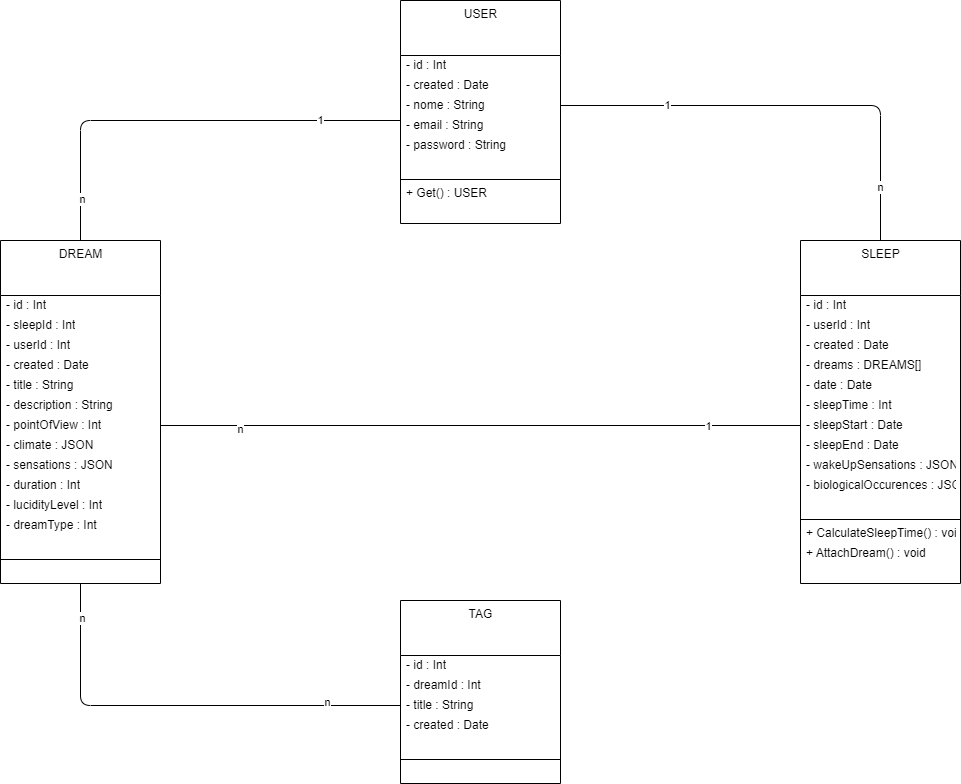

The diagram above was exported from draw.io. Its source (the exported page's mxGraphModel, read from the mxfile embedded in the PNG):
<mxGraphModel dx="1552" dy="1663" grid="1" gridSize="10" guides="1" tooltips="1" connect="1" arrows="1" fold="1" page="1" pageScale="1" pageWidth="850" pageHeight="1100" math="0" shadow="0">
  <root>
    <mxCell id="0" />
    <mxCell id="1" parent="0" />
    <mxCell id="37" value="USER" style="swimlane;fontStyle=0;align=center;verticalAlign=top;childLayout=stackLayout;horizontal=1;startSize=55;horizontalStack=0;resizeParent=1;resizeParentMax=0;resizeLast=0;collapsible=0;marginBottom=0;html=1;rounded=0;strokeColor=default;strokeWidth=1;" parent="1" vertex="1">
      <mxGeometry y="-480" width="160" height="223" as="geometry" />
    </mxCell>
    <mxCell id="48" value="- id : Int" style="text;html=1;strokeColor=none;fillColor=none;align=left;verticalAlign=middle;spacingLeft=4;spacingRight=4;overflow=hidden;rotatable=0;points=[[0,0.5],[1,0.5]];portConstraint=eastwest;rounded=0;strokeWidth=1;" parent="37" vertex="1">
      <mxGeometry y="55" width="160" height="20" as="geometry" />
    </mxCell>
    <mxCell id="53" value="- created : Date" style="text;html=1;strokeColor=none;fillColor=none;align=left;verticalAlign=middle;spacingLeft=4;spacingRight=4;overflow=hidden;rotatable=0;points=[[0,0.5],[1,0.5]];portConstraint=eastwest;rounded=0;strokeWidth=1;" parent="37" vertex="1">
      <mxGeometry y="75" width="160" height="20" as="geometry" />
    </mxCell>
    <mxCell id="56" value="- nome : String" style="text;html=1;strokeColor=none;fillColor=none;align=left;verticalAlign=middle;spacingLeft=4;spacingRight=4;overflow=hidden;rotatable=0;points=[[0,0.5],[1,0.5]];portConstraint=eastwest;rounded=0;strokeWidth=1;" parent="37" vertex="1">
      <mxGeometry y="95" width="160" height="20" as="geometry" />
    </mxCell>
    <mxCell id="55" value="- email : String" style="text;html=1;strokeColor=none;fillColor=none;align=left;verticalAlign=middle;spacingLeft=4;spacingRight=4;overflow=hidden;rotatable=0;points=[[0,0.5],[1,0.5]];portConstraint=eastwest;rounded=0;strokeWidth=1;" parent="37" vertex="1">
      <mxGeometry y="115" width="160" height="20" as="geometry" />
    </mxCell>
    <mxCell id="54" value="- password : String" style="text;html=1;strokeColor=none;fillColor=none;align=left;verticalAlign=middle;spacingLeft=4;spacingRight=4;overflow=hidden;rotatable=0;points=[[0,0.5],[1,0.5]];portConstraint=eastwest;rounded=0;strokeWidth=1;" parent="37" vertex="1">
      <mxGeometry y="135" width="160" height="20" as="geometry" />
    </mxCell>
    <mxCell id="97" style="text;html=1;strokeColor=none;fillColor=none;align=left;verticalAlign=middle;spacingLeft=4;spacingRight=4;overflow=hidden;rotatable=0;points=[[0,0.5],[1,0.5]];portConstraint=eastwest;rounded=0;strokeWidth=1;" parent="37" vertex="1">
      <mxGeometry y="155" width="160" height="20" as="geometry" />
    </mxCell>
    <mxCell id="42" value="" style="line;strokeWidth=1;fillColor=none;align=left;verticalAlign=middle;spacingTop=-1;spacingLeft=3;spacingRight=3;rotatable=0;labelPosition=right;points=[];portConstraint=eastwest;rounded=0;strokeColor=default;" parent="37" vertex="1">
      <mxGeometry y="175" width="160" height="8" as="geometry" />
    </mxCell>
    <mxCell id="46" value="+ Get() : USER" style="text;html=1;strokeColor=none;fillColor=none;align=left;verticalAlign=middle;spacingLeft=4;spacingRight=4;overflow=hidden;rotatable=0;points=[[0,0.5],[1,0.5]];portConstraint=eastwest;rounded=0;strokeWidth=1;" parent="37" vertex="1">
      <mxGeometry y="183" width="160" height="20" as="geometry" />
    </mxCell>
    <mxCell id="98" style="text;html=1;strokeColor=none;fillColor=none;align=left;verticalAlign=middle;spacingLeft=4;spacingRight=4;overflow=hidden;rotatable=0;points=[[0,0.5],[1,0.5]];portConstraint=eastwest;rounded=0;strokeWidth=1;" parent="37" vertex="1">
      <mxGeometry y="203" width="160" height="20" as="geometry" />
    </mxCell>
    <mxCell id="103" style="edgeStyle=none;html=1;entryX=1;entryY=0.5;entryDx=0;entryDy=0;strokeColor=default;endArrow=none;endFill=0;" parent="1" source="49" target="56" edge="1">
      <mxGeometry relative="1" as="geometry">
        <Array as="points">
          <mxPoint x="480" y="-375" />
        </Array>
      </mxGeometry>
    </mxCell>
    <mxCell id="109" value="n" style="edgeLabel;html=1;align=center;verticalAlign=middle;resizable=0;points=[];" parent="103" vertex="1" connectable="0">
      <mxGeometry x="-0.7618" y="1" relative="1" as="geometry">
        <mxPoint as="offset" />
      </mxGeometry>
    </mxCell>
    <mxCell id="110" value="1" style="edgeLabel;html=1;align=center;verticalAlign=middle;resizable=0;points=[];" parent="103" vertex="1" connectable="0">
      <mxGeometry x="0.5358" y="-1" relative="1" as="geometry">
        <mxPoint as="offset" />
      </mxGeometry>
    </mxCell>
    <mxCell id="49" value="SLEEP" style="swimlane;fontStyle=0;align=center;verticalAlign=top;childLayout=stackLayout;horizontal=1;startSize=55;horizontalStack=0;resizeParent=1;resizeParentMax=0;resizeLast=0;collapsible=0;marginBottom=0;html=1;rounded=0;strokeColor=default;strokeWidth=1;" parent="1" vertex="1">
      <mxGeometry x="400" y="-240" width="160" height="343" as="geometry" />
    </mxCell>
    <mxCell id="50" value="- id : Int" style="text;html=1;strokeColor=none;fillColor=none;align=left;verticalAlign=middle;spacingLeft=4;spacingRight=4;overflow=hidden;rotatable=0;points=[[0,0.5],[1,0.5]];portConstraint=eastwest;rounded=0;strokeWidth=1;" parent="49" vertex="1">
      <mxGeometry y="55" width="160" height="20" as="geometry" />
    </mxCell>
    <mxCell id="69" value="- userId : Int" style="text;html=1;strokeColor=none;fillColor=none;align=left;verticalAlign=middle;spacingLeft=4;spacingRight=4;overflow=hidden;rotatable=0;points=[[0,0.5],[1,0.5]];portConstraint=eastwest;rounded=0;strokeWidth=1;" parent="49" vertex="1">
      <mxGeometry y="75" width="160" height="20" as="geometry" />
    </mxCell>
    <mxCell id="61" value="- created : Date" style="text;html=1;strokeColor=none;fillColor=none;align=left;verticalAlign=middle;spacingLeft=4;spacingRight=4;overflow=hidden;rotatable=0;points=[[0,0.5],[1,0.5]];portConstraint=eastwest;rounded=0;strokeWidth=1;" parent="49" vertex="1">
      <mxGeometry y="95" width="160" height="20" as="geometry" />
    </mxCell>
    <mxCell id="68" value="- dreams : DREAMS[]" style="text;html=1;strokeColor=none;fillColor=none;align=left;verticalAlign=middle;spacingLeft=4;spacingRight=4;overflow=hidden;rotatable=0;points=[[0,0.5],[1,0.5]];portConstraint=eastwest;rounded=0;strokeWidth=1;" parent="49" vertex="1">
      <mxGeometry y="115" width="160" height="20" as="geometry" />
    </mxCell>
    <mxCell id="67" value="- date : Date" style="text;html=1;strokeColor=none;fillColor=none;align=left;verticalAlign=middle;spacingLeft=4;spacingRight=4;overflow=hidden;rotatable=0;points=[[0,0.5],[1,0.5]];portConstraint=eastwest;rounded=0;strokeWidth=1;" parent="49" vertex="1">
      <mxGeometry y="135" width="160" height="20" as="geometry" />
    </mxCell>
    <mxCell id="66" value="- sleepTime : Int" style="text;html=1;strokeColor=none;fillColor=none;align=left;verticalAlign=middle;spacingLeft=4;spacingRight=4;overflow=hidden;rotatable=0;points=[[0,0.5],[1,0.5]];portConstraint=eastwest;rounded=0;strokeWidth=1;" parent="49" vertex="1">
      <mxGeometry y="155" width="160" height="20" as="geometry" />
    </mxCell>
    <mxCell id="65" value="- sleepStart : Date" style="text;html=1;strokeColor=none;fillColor=none;align=left;verticalAlign=middle;spacingLeft=4;spacingRight=4;overflow=hidden;rotatable=0;points=[[0,0.5],[1,0.5]];portConstraint=eastwest;rounded=0;strokeWidth=1;" parent="49" vertex="1">
      <mxGeometry y="175" width="160" height="20" as="geometry" />
    </mxCell>
    <mxCell id="64" value="- sleepEnd : Date" style="text;html=1;strokeColor=none;fillColor=none;align=left;verticalAlign=middle;spacingLeft=4;spacingRight=4;overflow=hidden;rotatable=0;points=[[0,0.5],[1,0.5]];portConstraint=eastwest;rounded=0;strokeWidth=1;" parent="49" vertex="1">
      <mxGeometry y="195" width="160" height="20" as="geometry" />
    </mxCell>
    <mxCell id="63" value="- wakeUpSensations : JSON" style="text;html=1;strokeColor=none;fillColor=none;align=left;verticalAlign=middle;spacingLeft=4;spacingRight=4;overflow=hidden;rotatable=0;points=[[0,0.5],[1,0.5]];portConstraint=eastwest;rounded=0;strokeWidth=1;" parent="49" vertex="1">
      <mxGeometry y="215" width="160" height="20" as="geometry" />
    </mxCell>
    <mxCell id="62" value="- biologicalOccurences : JSON" style="text;html=1;strokeColor=none;fillColor=none;align=left;verticalAlign=middle;spacingLeft=4;spacingRight=4;overflow=hidden;rotatable=0;points=[[0,0.5],[1,0.5]];portConstraint=eastwest;rounded=0;strokeWidth=1;" parent="49" vertex="1">
      <mxGeometry y="235" width="160" height="20" as="geometry" />
    </mxCell>
    <mxCell id="99" style="text;html=1;strokeColor=none;fillColor=none;align=left;verticalAlign=middle;spacingLeft=4;spacingRight=4;overflow=hidden;rotatable=0;points=[[0,0.5],[1,0.5]];portConstraint=eastwest;rounded=0;strokeWidth=1;" parent="49" vertex="1">
      <mxGeometry y="255" width="160" height="20" as="geometry" />
    </mxCell>
    <mxCell id="51" value="" style="line;strokeWidth=1;fillColor=none;align=left;verticalAlign=middle;spacingTop=-1;spacingLeft=3;spacingRight=3;rotatable=0;labelPosition=right;points=[];portConstraint=eastwest;rounded=0;strokeColor=default;" parent="49" vertex="1">
      <mxGeometry y="275" width="160" height="8" as="geometry" />
    </mxCell>
    <mxCell id="52" value="+ CalculateSleepTime() : void" style="text;html=1;strokeColor=none;fillColor=none;align=left;verticalAlign=middle;spacingLeft=4;spacingRight=4;overflow=hidden;rotatable=0;points=[[0,0.5],[1,0.5]];portConstraint=eastwest;rounded=0;strokeWidth=1;" parent="49" vertex="1">
      <mxGeometry y="283" width="160" height="20" as="geometry" />
    </mxCell>
    <mxCell id="71" value="+ AttachDream() : void" style="text;html=1;strokeColor=none;fillColor=none;align=left;verticalAlign=middle;spacingLeft=4;spacingRight=4;overflow=hidden;rotatable=0;points=[[0,0.5],[1,0.5]];portConstraint=eastwest;rounded=0;strokeWidth=1;" parent="49" vertex="1">
      <mxGeometry y="303" width="160" height="20" as="geometry" />
    </mxCell>
    <mxCell id="70" style="text;html=1;strokeColor=none;fillColor=none;align=left;verticalAlign=middle;spacingLeft=4;spacingRight=4;overflow=hidden;rotatable=0;points=[[0,0.5],[1,0.5]];portConstraint=eastwest;rounded=0;strokeWidth=1;" parent="49" vertex="1">
      <mxGeometry y="323" width="160" height="20" as="geometry" />
    </mxCell>
    <mxCell id="72" value="DREAM" style="swimlane;fontStyle=0;align=center;verticalAlign=top;childLayout=stackLayout;horizontal=1;startSize=55;horizontalStack=0;resizeParent=1;resizeParentMax=0;resizeLast=0;collapsible=0;marginBottom=0;html=1;rounded=0;strokeColor=default;strokeWidth=1;" parent="1" vertex="1">
      <mxGeometry x="-400" y="-240" width="160" height="343" as="geometry" />
    </mxCell>
    <mxCell id="73" value="- id : Int" style="text;html=1;strokeColor=none;fillColor=none;align=left;verticalAlign=middle;spacingLeft=4;spacingRight=4;overflow=hidden;rotatable=0;points=[[0,0.5],[1,0.5]];portConstraint=eastwest;rounded=0;strokeWidth=1;" parent="72" vertex="1">
      <mxGeometry y="55" width="160" height="20" as="geometry" />
    </mxCell>
    <mxCell id="80" value="- sleepId : Int" style="text;html=1;strokeColor=none;fillColor=none;align=left;verticalAlign=middle;spacingLeft=4;spacingRight=4;overflow=hidden;rotatable=0;points=[[0,0.5],[1,0.5]];portConstraint=eastwest;rounded=0;strokeWidth=1;" parent="72" vertex="1">
      <mxGeometry y="75" width="160" height="20" as="geometry" />
    </mxCell>
    <mxCell id="79" value="- userId : Int" style="text;html=1;strokeColor=none;fillColor=none;align=left;verticalAlign=middle;spacingLeft=4;spacingRight=4;overflow=hidden;rotatable=0;points=[[0,0.5],[1,0.5]];portConstraint=eastwest;rounded=0;strokeWidth=1;" parent="72" vertex="1">
      <mxGeometry y="95" width="160" height="20" as="geometry" />
    </mxCell>
    <mxCell id="96" value="- created : Date" style="text;html=1;strokeColor=none;fillColor=none;align=left;verticalAlign=middle;spacingLeft=4;spacingRight=4;overflow=hidden;rotatable=0;points=[[0,0.5],[1,0.5]];portConstraint=eastwest;rounded=0;strokeWidth=1;" parent="72" vertex="1">
      <mxGeometry y="115" width="160" height="20" as="geometry" />
    </mxCell>
    <mxCell id="78" value="- title : String" style="text;html=1;strokeColor=none;fillColor=none;align=left;verticalAlign=middle;spacingLeft=4;spacingRight=4;overflow=hidden;rotatable=0;points=[[0,0.5],[1,0.5]];portConstraint=eastwest;rounded=0;strokeWidth=1;" parent="72" vertex="1">
      <mxGeometry y="135" width="160" height="20" as="geometry" />
    </mxCell>
    <mxCell id="77" value="- description : String" style="text;html=1;strokeColor=none;fillColor=none;align=left;verticalAlign=middle;spacingLeft=4;spacingRight=4;overflow=hidden;rotatable=0;points=[[0,0.5],[1,0.5]];portConstraint=eastwest;rounded=0;strokeWidth=1;" parent="72" vertex="1">
      <mxGeometry y="155" width="160" height="20" as="geometry" />
    </mxCell>
    <mxCell id="76" value="- pointOfView : Int" style="text;html=1;strokeColor=none;fillColor=none;align=left;verticalAlign=middle;spacingLeft=4;spacingRight=4;overflow=hidden;rotatable=0;points=[[0,0.5],[1,0.5]];portConstraint=eastwest;rounded=0;strokeWidth=1;" parent="72" vertex="1">
      <mxGeometry y="175" width="160" height="20" as="geometry" />
    </mxCell>
    <mxCell id="84" value="- climate : JSON" style="text;html=1;strokeColor=none;fillColor=none;align=left;verticalAlign=middle;spacingLeft=4;spacingRight=4;overflow=hidden;rotatable=0;points=[[0,0.5],[1,0.5]];portConstraint=eastwest;rounded=0;strokeWidth=1;" parent="72" vertex="1">
      <mxGeometry y="195" width="160" height="20" as="geometry" />
    </mxCell>
    <mxCell id="83" value="- sensations : JSON" style="text;html=1;strokeColor=none;fillColor=none;align=left;verticalAlign=middle;spacingLeft=4;spacingRight=4;overflow=hidden;rotatable=0;points=[[0,0.5],[1,0.5]];portConstraint=eastwest;rounded=0;strokeWidth=1;" parent="72" vertex="1">
      <mxGeometry y="215" width="160" height="20" as="geometry" />
    </mxCell>
    <mxCell id="82" value="- duration : Int" style="text;html=1;strokeColor=none;fillColor=none;align=left;verticalAlign=middle;spacingLeft=4;spacingRight=4;overflow=hidden;rotatable=0;points=[[0,0.5],[1,0.5]];portConstraint=eastwest;rounded=0;strokeWidth=1;" parent="72" vertex="1">
      <mxGeometry y="235" width="160" height="20" as="geometry" />
    </mxCell>
    <mxCell id="81" value="-&amp;nbsp;lucidityLevel : Int" style="text;html=1;strokeColor=none;fillColor=none;align=left;verticalAlign=middle;spacingLeft=4;spacingRight=4;overflow=hidden;rotatable=0;points=[[0,0.5],[1,0.5]];portConstraint=eastwest;rounded=0;strokeWidth=1;" parent="72" vertex="1">
      <mxGeometry y="255" width="160" height="20" as="geometry" />
    </mxCell>
    <mxCell id="87" value="- dreamType : Int" style="text;html=1;strokeColor=none;fillColor=none;align=left;verticalAlign=middle;spacingLeft=4;spacingRight=4;overflow=hidden;rotatable=0;points=[[0,0.5],[1,0.5]];portConstraint=eastwest;rounded=0;strokeWidth=1;" parent="72" vertex="1">
      <mxGeometry y="275" width="160" height="20" as="geometry" />
    </mxCell>
    <mxCell id="86" style="text;html=1;strokeColor=none;fillColor=none;align=left;verticalAlign=middle;spacingLeft=4;spacingRight=4;overflow=hidden;rotatable=0;points=[[0,0.5],[1,0.5]];portConstraint=eastwest;rounded=0;strokeWidth=1;" parent="72" vertex="1">
      <mxGeometry y="295" width="160" height="20" as="geometry" />
    </mxCell>
    <mxCell id="74" value="" style="line;strokeWidth=1;fillColor=none;align=left;verticalAlign=middle;spacingTop=-1;spacingLeft=3;spacingRight=3;rotatable=0;labelPosition=right;points=[];portConstraint=eastwest;rounded=0;strokeColor=default;" parent="72" vertex="1">
      <mxGeometry y="315" width="160" height="8" as="geometry" />
    </mxCell>
    <mxCell id="75" style="text;html=1;strokeColor=none;fillColor=none;align=left;verticalAlign=middle;spacingLeft=4;spacingRight=4;overflow=hidden;rotatable=0;points=[[0,0.5],[1,0.5]];portConstraint=eastwest;rounded=0;strokeWidth=1;" parent="72" vertex="1">
      <mxGeometry y="323" width="160" height="20" as="geometry" />
    </mxCell>
    <mxCell id="88" value="TAG" style="swimlane;fontStyle=0;align=center;verticalAlign=top;childLayout=stackLayout;horizontal=1;startSize=55;horizontalStack=0;resizeParent=1;resizeParentMax=0;resizeLast=0;collapsible=0;marginBottom=0;html=1;rounded=0;strokeColor=default;strokeWidth=1;" parent="1" vertex="1">
      <mxGeometry y="120" width="160" height="183" as="geometry" />
    </mxCell>
    <mxCell id="89" value="- id : Int" style="text;html=1;strokeColor=none;fillColor=none;align=left;verticalAlign=middle;spacingLeft=4;spacingRight=4;overflow=hidden;rotatable=0;points=[[0,0.5],[1,0.5]];portConstraint=eastwest;rounded=0;strokeWidth=1;" parent="88" vertex="1">
      <mxGeometry y="55" width="160" height="20" as="geometry" />
    </mxCell>
    <mxCell id="94" value="- dreamId : Int" style="text;html=1;strokeColor=none;fillColor=none;align=left;verticalAlign=middle;spacingLeft=4;spacingRight=4;overflow=hidden;rotatable=0;points=[[0,0.5],[1,0.5]];portConstraint=eastwest;rounded=0;strokeWidth=1;" parent="88" vertex="1">
      <mxGeometry y="75" width="160" height="20" as="geometry" />
    </mxCell>
    <mxCell id="93" value="- title : String" style="text;html=1;strokeColor=none;fillColor=none;align=left;verticalAlign=middle;spacingLeft=4;spacingRight=4;overflow=hidden;rotatable=0;points=[[0,0.5],[1,0.5]];portConstraint=eastwest;rounded=0;strokeWidth=1;" parent="88" vertex="1">
      <mxGeometry y="95" width="160" height="20" as="geometry" />
    </mxCell>
    <mxCell id="92" value="- created : Date" style="text;html=1;strokeColor=none;fillColor=none;align=left;verticalAlign=middle;spacingLeft=4;spacingRight=4;overflow=hidden;rotatable=0;points=[[0,0.5],[1,0.5]];portConstraint=eastwest;rounded=0;strokeWidth=1;" parent="88" vertex="1">
      <mxGeometry y="115" width="160" height="20" as="geometry" />
    </mxCell>
    <mxCell id="95" style="text;html=1;strokeColor=none;fillColor=none;align=left;verticalAlign=middle;spacingLeft=4;spacingRight=4;overflow=hidden;rotatable=0;points=[[0,0.5],[1,0.5]];portConstraint=eastwest;rounded=0;strokeWidth=1;" parent="88" vertex="1">
      <mxGeometry y="135" width="160" height="20" as="geometry" />
    </mxCell>
    <mxCell id="90" value="" style="line;strokeWidth=1;fillColor=none;align=left;verticalAlign=middle;spacingTop=-1;spacingLeft=3;spacingRight=3;rotatable=0;labelPosition=right;points=[];portConstraint=eastwest;rounded=0;strokeColor=default;" parent="88" vertex="1">
      <mxGeometry y="155" width="160" height="8" as="geometry" />
    </mxCell>
    <mxCell id="91" style="text;html=1;strokeColor=none;fillColor=none;align=left;verticalAlign=middle;spacingLeft=4;spacingRight=4;overflow=hidden;rotatable=0;points=[[0,0.5],[1,0.5]];portConstraint=eastwest;rounded=0;strokeWidth=1;" parent="88" vertex="1">
      <mxGeometry y="163" width="160" height="20" as="geometry" />
    </mxCell>
    <mxCell id="100" style="edgeStyle=none;html=1;entryX=0.5;entryY=0;entryDx=0;entryDy=0;strokeColor=default;endArrow=none;endFill=0;" parent="1" target="72" edge="1">
      <mxGeometry relative="1" as="geometry">
        <mxPoint y="-360" as="sourcePoint" />
        <Array as="points">
          <mxPoint x="-320" y="-360" />
        </Array>
      </mxGeometry>
    </mxCell>
    <mxCell id="107" value="1" style="edgeLabel;html=1;align=center;verticalAlign=middle;resizable=0;points=[];" parent="100" vertex="1" connectable="0">
      <mxGeometry x="-0.63" y="-1" relative="1" as="geometry">
        <mxPoint as="offset" />
      </mxGeometry>
    </mxCell>
    <mxCell id="108" value="n" style="edgeLabel;html=1;align=center;verticalAlign=middle;resizable=0;points=[];" parent="100" vertex="1" connectable="0">
      <mxGeometry x="0.8082" y="1" relative="1" as="geometry">
        <mxPoint as="offset" />
      </mxGeometry>
    </mxCell>
    <mxCell id="101" style="edgeStyle=none;html=1;strokeColor=default;endArrow=none;endFill=0;" parent="1" source="93" target="75" edge="1">
      <mxGeometry relative="1" as="geometry">
        <Array as="points">
          <mxPoint x="-320" y="225" />
        </Array>
      </mxGeometry>
    </mxCell>
    <mxCell id="105" value="n" style="edgeLabel;html=1;align=center;verticalAlign=middle;resizable=0;points=[];" parent="101" vertex="1" connectable="0">
      <mxGeometry x="-0.6633" y="-4" relative="1" as="geometry">
        <mxPoint as="offset" />
      </mxGeometry>
    </mxCell>
    <mxCell id="106" value="n" style="edgeLabel;html=1;align=center;verticalAlign=middle;resizable=0;points=[];" parent="101" vertex="1" connectable="0">
      <mxGeometry x="0.8471" y="-1" relative="1" as="geometry">
        <mxPoint as="offset" />
      </mxGeometry>
    </mxCell>
    <mxCell id="104" style="edgeStyle=none;html=1;entryX=1;entryY=0.5;entryDx=0;entryDy=0;strokeColor=default;endArrow=none;endFill=0;" parent="1" source="65" target="76" edge="1">
      <mxGeometry relative="1" as="geometry" />
    </mxCell>
    <mxCell id="111" value="1" style="edgeLabel;html=1;align=center;verticalAlign=middle;resizable=0;points=[];" parent="104" vertex="1" connectable="0">
      <mxGeometry x="-0.7081" relative="1" as="geometry">
        <mxPoint as="offset" />
      </mxGeometry>
    </mxCell>
    <mxCell id="112" value="n" style="edgeLabel;html=1;align=center;verticalAlign=middle;resizable=0;points=[];" parent="104" vertex="1" connectable="0">
      <mxGeometry x="0.7544" y="3" relative="1" as="geometry">
        <mxPoint as="offset" />
      </mxGeometry>
    </mxCell>
  </root>
</mxGraphModel>